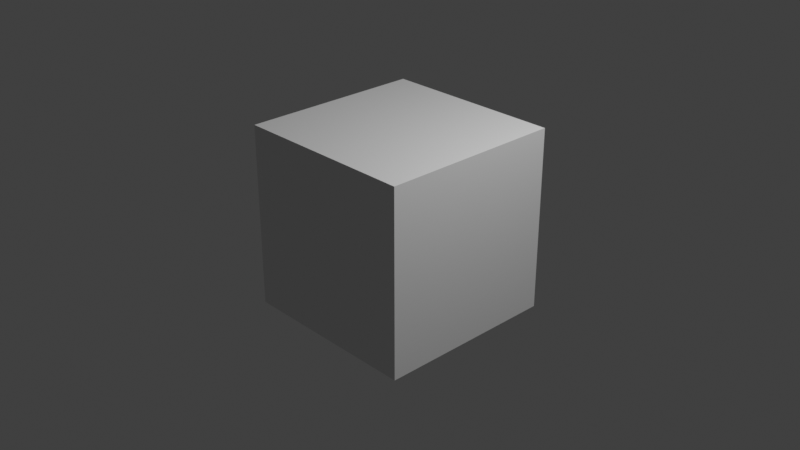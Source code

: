 # Source: Test_File.blend  (saved by Blender 4.0.36; exported with 4.5.12 LTS)
import bpy
from mathutils import Matrix  # noqa: F401  (used for matrix-valued properties, if any)

bpy.ops.wm.read_factory_settings(use_empty=True)
scene = bpy.context.scene
scene.name = 'Scene'

# ---- collections
col_collection = bpy.data.collections.new('Collection'); scene.collection.children.link(col_collection)

# ---- materials (node trees are filled in below, after node groups)
mat_material = bpy.data.materials.new('Material')
mat_material.alpha_threshold = 0.0
mat_material.use_transparent_shadow = False
mat_material.roughness = 0.5
mat_material.line_color = (0.0, 0.0, 0.0, 1.0)

# ---- material node trees
mat_material.use_nodes = True; mat_material.node_tree.nodes.clear()
_N = mat_material.node_tree.nodes; _L = mat_material.node_tree.links
n0 = _N.new('ShaderNodeOutputMaterial'); n0.name = 'Material Output'; n0.location = (300, 300)
n1 = _N.new('ShaderNodeBsdfPrincipled'); n1.name = 'Principled BSDF'; n1.location = (10, 300)
n1.distribution = 'GGX'
n1.subsurface_method = 'RANDOM_WALK_SKIN'
n1.inputs[3].default_value = 1.45
n1.inputs[27].default_value = (0.0, 0.0, 0.0, 1.0)
n1.inputs[28].default_value = 1.0
_L.new(n1.outputs[0], n0.inputs[0])
n0.is_active_output = True

# ---- world
world_world = bpy.data.worlds.new('World'); scene.world = world_world
world_world.use_nodes = True; world_world.node_tree.nodes.clear()
_N = world_world.node_tree.nodes; _L = world_world.node_tree.links
n0 = _N.new('ShaderNodeOutputWorld'); n0.name = 'World Output'; n0.location = (300, 300)
n1 = _N.new('ShaderNodeBackground'); n1.name = 'Background'; n1.location = (10, 300)
n1.inputs[0].default_value = (0.05088, 0.05088, 0.05088, 1.0)
_L.new(n1.outputs[0], n0.inputs[0])
n0.is_active_output = True
world_world.color = (0.05088, 0.05088, 0.05088)
world_world.use_sun_shadow = False
world_world.sun_shadow_jitter_overblur = 0.0

# ---- cameras
cam_camera = bpy.data.cameras.new('Camera')
cam_camera.clip_end = 100.0
cam_camera.ortho_scale = 7.314

# ---- lights
light_light = bpy.data.lights.new('Light', 'POINT')
light_light.transmission_factor = 0.0
light_light.use_soft_falloff = False
light_light.energy = 1000.0
light_light.shadow_soft_size = 0.1
light_light.shadow_maximum_resolution = 0.006
light_light.use_absolute_resolution = True

# ---- meshes
me_cube = bpy.data.meshes.new('Cube')
me_cube.from_pydata([(1.0, 1.0, 1.0), (1.0, 1.0, -1.0), (1.0, -1.0, 1.0), (1.0, -1.0, -1.0), (-1.0, 1.0, 1.0), (-1.0, 1.0, -1.0), (-1.0, -1.0, 1.0), (-1.0, -1.0, -1.0)], [], [(0, 4, 6, 2), (3, 2, 6, 7), (7, 6, 4, 5), (5, 1, 3, 7), (1, 0, 2, 3), (5, 4, 0, 1)])
_uv = me_cube.uv_layers.new(name='UVMap')
_uv.uv.foreach_set('vector', [0.625, 0.5, 0.875, 0.5, 0.875, 0.75, 0.625, 0.75, 0.375, 0.75, 0.625, 0.75, 0.625, 1.0, 0.375, 1.0, 0.375, 0.0, 0.625, 0.0, 0.625, 0.25, 0.375, 0.25, 0.125, 0.5, 0.375, 0.5, 0.375, 0.75, 0.125, 0.75, 0.375, 0.5, 0.625, 0.5, 0.625, 0.75, 0.375, 0.75, 0.375, 0.25, 0.625, 0.25, 0.625, 0.5, 0.375, 0.5])
me_cube.materials.append(mat_material)
me_cube.use_mirror_vertex_groups = False
me_cube.update()

# ---- objects
ob_cube = bpy.data.objects.new('Cube', me_cube)
ob_light = bpy.data.objects.new('Light', light_light)
ob_camera = bpy.data.objects.new('Camera', cam_camera)

# ---- transforms, parenting, visibility, modifiers, constraints
ob_cube.location = (0.0, 0.0, 0.0)
ob_cube.lock_rotations_4d = False
ob_cube.empty_display_type = 'ARROWS'
ob_cube.lineart.crease_threshold = 0.0
ob_light.location = (4.076, 1.005, 5.904)
ob_light.rotation_euler = (0.6503, 0.05522, 1.866)
ob_light.lock_rotations_4d = False
ob_light.empty_display_type = 'ARROWS'
ob_light.color = (0.0, 0.0, 0.0, 0.0)
ob_light.lineart.crease_threshold = 0.0
ob_camera.location = (7.359, -6.926, 4.958)
ob_camera.rotation_euler = (1.109, 0.0, 0.8149)
ob_camera.lock_rotations_4d = False
ob_camera.empty_display_type = 'ARROWS'
ob_camera.color = (0.0, 0.0, 0.0, 0.0)
ob_camera.display_type = 'WIRE'
ob_camera.lineart.crease_threshold = 0.0

# ---- collection membership
col_collection.objects.link(ob_cube)
col_collection.objects.link(ob_light)
col_collection.objects.link(ob_camera)

# ---- scene / render settings (as saved in the file)
scene.camera = ob_camera
scene.frame_start = 1; scene.frame_end = 1100; scene.frame_set(0)
scene.render.engine = 'BLENDER_EEVEE_NEXT'
scene.render.image_settings.file_format = 'JPEG'
scene.render.image_settings.color_mode = 'RGB'
scene.render.image_settings.quality = 95
scene.render.fps = 3
scene.render.fps_base = 0.1
scene.cycles.sampling_pattern = 'TABULATED_SOBOL'
scene.view_settings.view_transform = 'Standard'
bpy.context.view_layer.update()
